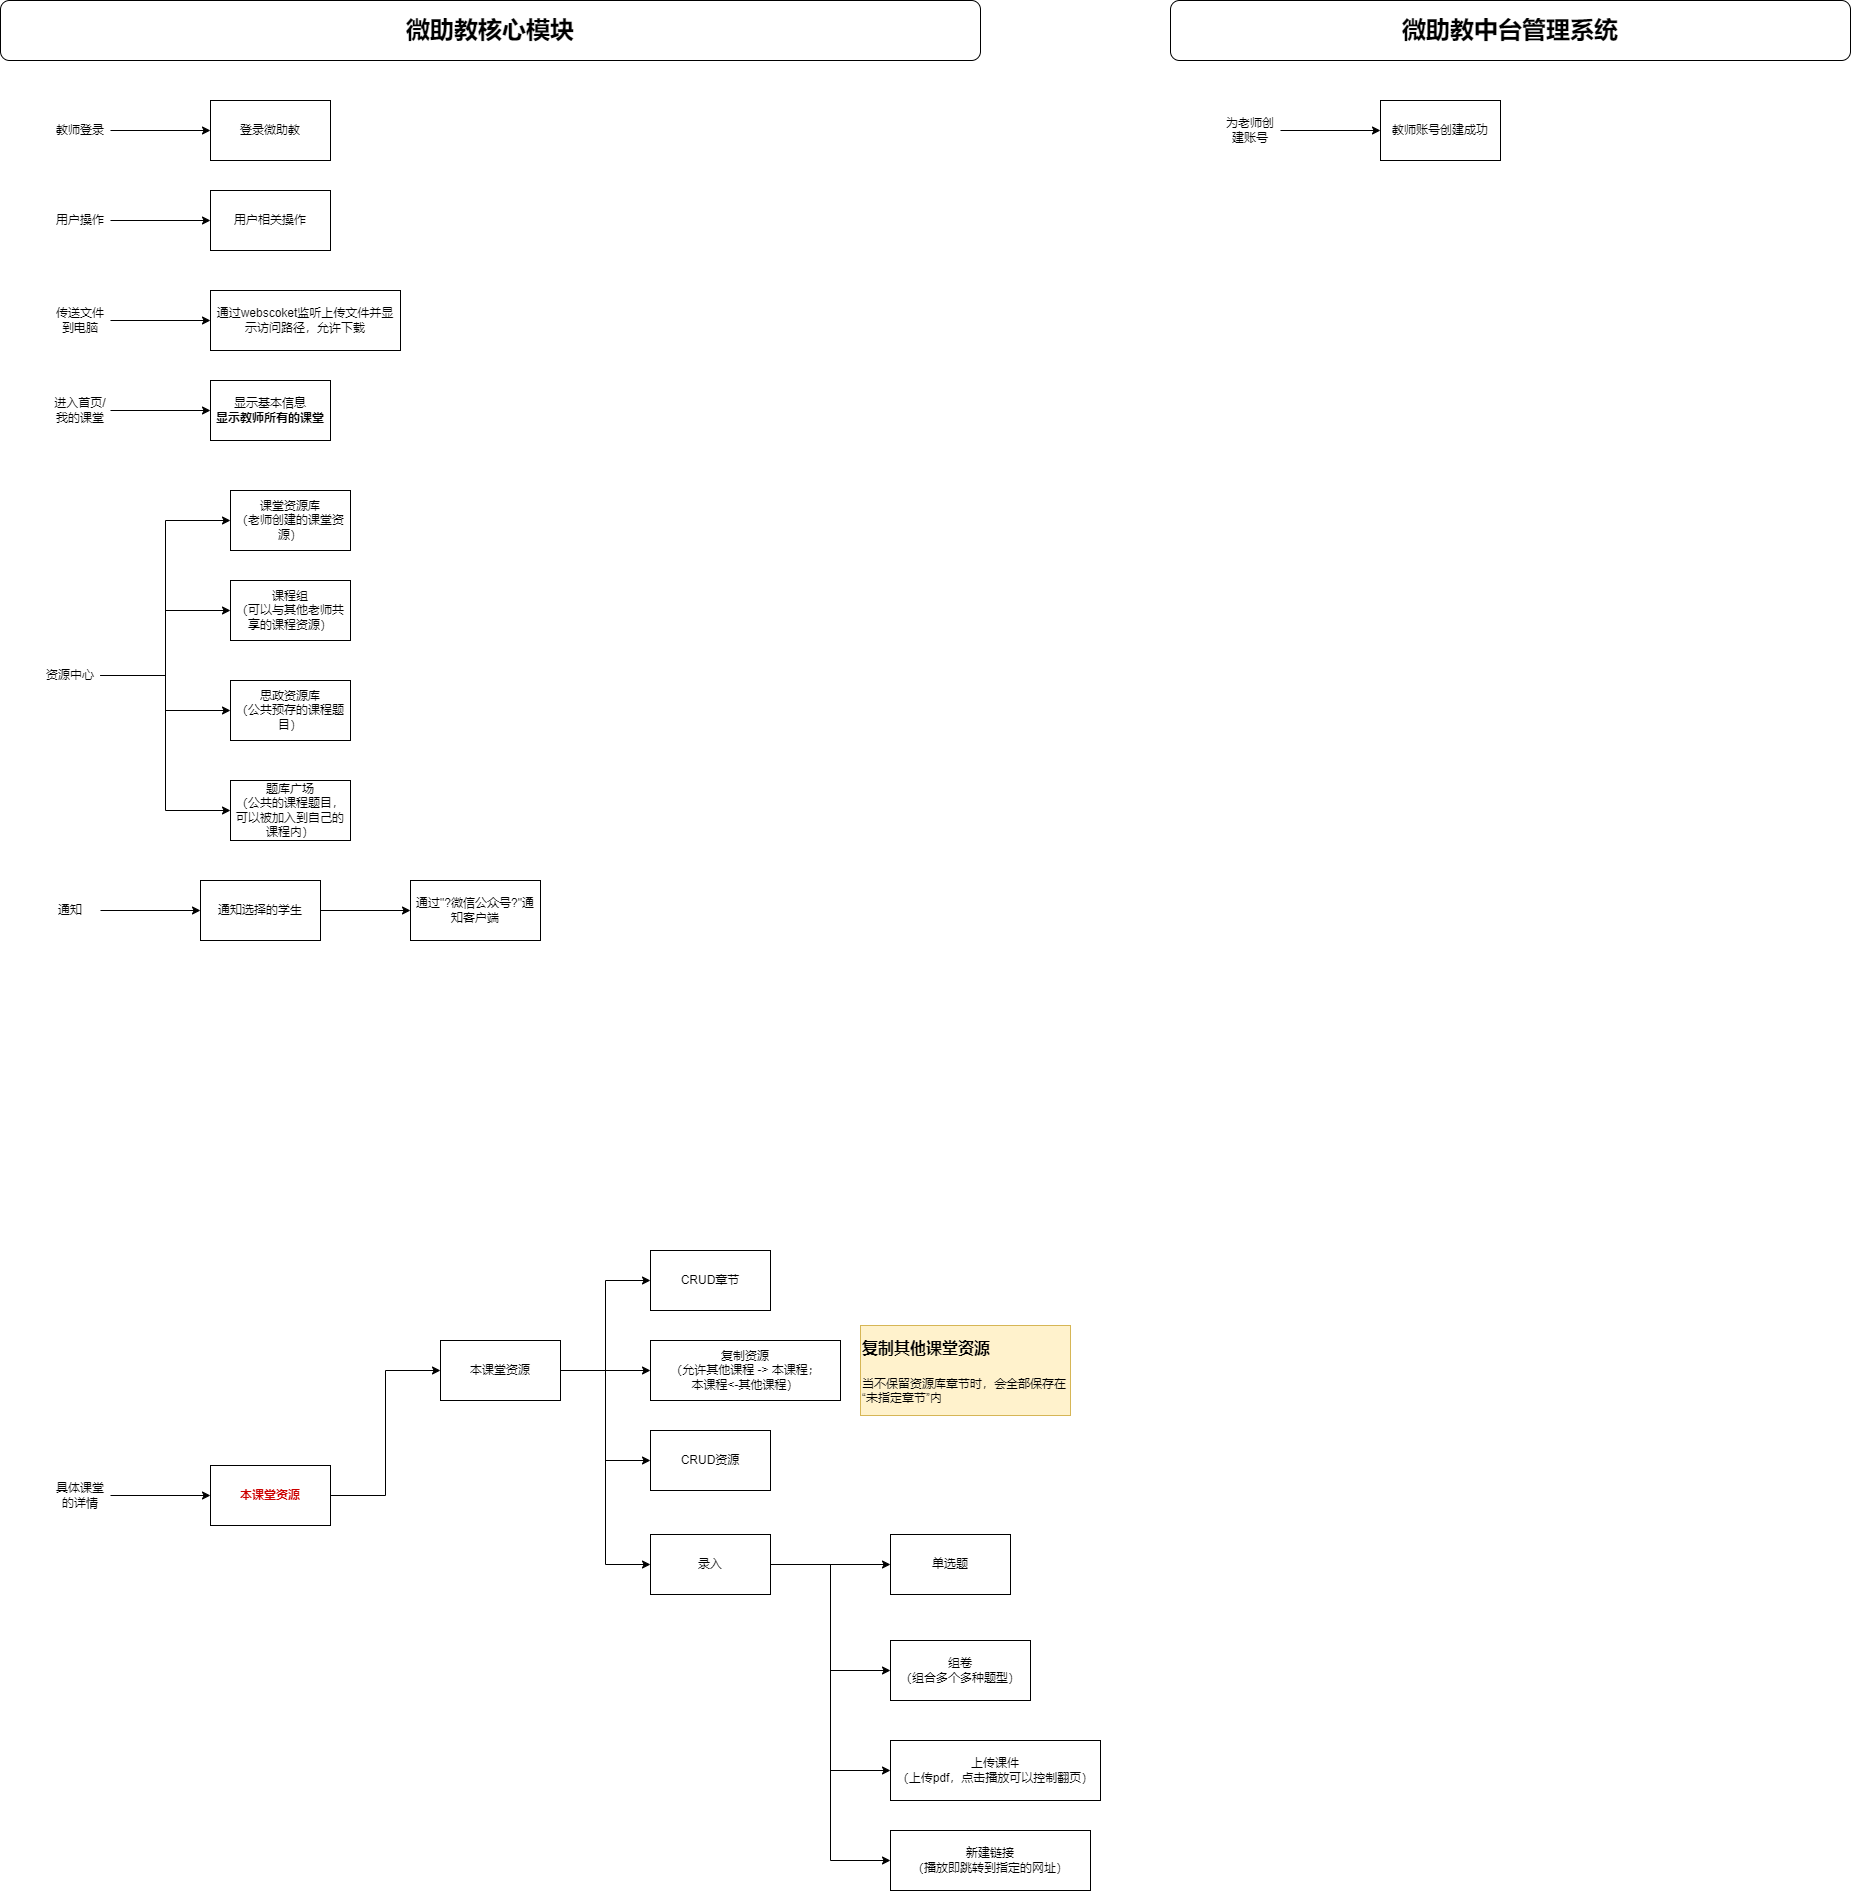

The diagram above was exported from draw.io. Its source (the exported page's mxGraphModel, read from the mxfile embedded in the PNG):
<mxGraphModel dx="1606" dy="842" grid="1" gridSize="10" guides="1" tooltips="1" connect="1" arrows="1" fold="1" page="1" pageScale="1" pageWidth="827" pageHeight="1169" math="0" shadow="0">
  <root>
    <mxCell id="0" />
    <mxCell id="1" parent="0" />
    <mxCell id="3AMMGLfXnZCcbY21QmOF-1" value="&lt;b&gt;&lt;font style=&quot;font-size: 24px;&quot;&gt;微助教核心模块&lt;/font&gt;&lt;/b&gt;" style="rounded=1;whiteSpace=wrap;html=1;" parent="1" vertex="1">
      <mxGeometry x="40" y="160" width="980" height="60" as="geometry" />
    </mxCell>
    <mxCell id="3AMMGLfXnZCcbY21QmOF-2" value="登录微助教" style="rounded=0;whiteSpace=wrap;html=1;" parent="1" vertex="1">
      <mxGeometry x="250" y="260" width="120" height="60" as="geometry" />
    </mxCell>
    <mxCell id="3AMMGLfXnZCcbY21QmOF-4" style="edgeStyle=orthogonalEdgeStyle;rounded=0;orthogonalLoop=1;jettySize=auto;html=1;exitX=1;exitY=0.5;exitDx=0;exitDy=0;entryX=0;entryY=0.5;entryDx=0;entryDy=0;" parent="1" source="3AMMGLfXnZCcbY21QmOF-3" target="3AMMGLfXnZCcbY21QmOF-2" edge="1">
      <mxGeometry relative="1" as="geometry" />
    </mxCell>
    <mxCell id="3AMMGLfXnZCcbY21QmOF-3" value="教师登录" style="text;html=1;align=center;verticalAlign=middle;whiteSpace=wrap;rounded=0;" parent="1" vertex="1">
      <mxGeometry x="90" y="275" width="60" height="30" as="geometry" />
    </mxCell>
    <mxCell id="3AMMGLfXnZCcbY21QmOF-5" value="显示基本信息&lt;br&gt;&lt;b&gt;显示教师所有的课堂&lt;/b&gt;" style="rounded=0;whiteSpace=wrap;html=1;" parent="1" vertex="1">
      <mxGeometry x="250" y="540" width="120" height="60" as="geometry" />
    </mxCell>
    <mxCell id="3AMMGLfXnZCcbY21QmOF-6" style="edgeStyle=orthogonalEdgeStyle;rounded=0;orthogonalLoop=1;jettySize=auto;html=1;exitX=1;exitY=0.5;exitDx=0;exitDy=0;entryX=0;entryY=0.5;entryDx=0;entryDy=0;" parent="1" source="3AMMGLfXnZCcbY21QmOF-7" target="3AMMGLfXnZCcbY21QmOF-5" edge="1">
      <mxGeometry relative="1" as="geometry" />
    </mxCell>
    <mxCell id="3AMMGLfXnZCcbY21QmOF-7" value="进入首页/我的课堂" style="text;html=1;align=center;verticalAlign=middle;whiteSpace=wrap;rounded=0;" parent="1" vertex="1">
      <mxGeometry x="90" y="555" width="60" height="30" as="geometry" />
    </mxCell>
    <mxCell id="3AMMGLfXnZCcbY21QmOF-8" value="&lt;b&gt;&lt;font style=&quot;font-size: 24px;&quot;&gt;微助教中台管理系统&lt;/font&gt;&lt;/b&gt;" style="rounded=1;whiteSpace=wrap;html=1;" parent="1" vertex="1">
      <mxGeometry x="1210" y="160" width="680" height="60" as="geometry" />
    </mxCell>
    <mxCell id="3AMMGLfXnZCcbY21QmOF-9" value="教师账号创建成功" style="rounded=0;whiteSpace=wrap;html=1;" parent="1" vertex="1">
      <mxGeometry x="1420" y="260" width="120" height="60" as="geometry" />
    </mxCell>
    <mxCell id="3AMMGLfXnZCcbY21QmOF-10" style="edgeStyle=orthogonalEdgeStyle;rounded=0;orthogonalLoop=1;jettySize=auto;html=1;exitX=1;exitY=0.5;exitDx=0;exitDy=0;entryX=0;entryY=0.5;entryDx=0;entryDy=0;" parent="1" source="3AMMGLfXnZCcbY21QmOF-11" target="3AMMGLfXnZCcbY21QmOF-9" edge="1">
      <mxGeometry relative="1" as="geometry" />
    </mxCell>
    <mxCell id="3AMMGLfXnZCcbY21QmOF-11" value="为老师创建账号" style="text;html=1;align=center;verticalAlign=middle;whiteSpace=wrap;rounded=0;" parent="1" vertex="1">
      <mxGeometry x="1260" y="275" width="60" height="30" as="geometry" />
    </mxCell>
    <mxCell id="3AMMGLfXnZCcbY21QmOF-17" style="edgeStyle=orthogonalEdgeStyle;rounded=0;orthogonalLoop=1;jettySize=auto;html=1;exitX=1;exitY=0.5;exitDx=0;exitDy=0;" parent="1" source="3AMMGLfXnZCcbY21QmOF-15" target="3AMMGLfXnZCcbY21QmOF-16" edge="1">
      <mxGeometry relative="1" as="geometry" />
    </mxCell>
    <mxCell id="3AMMGLfXnZCcbY21QmOF-15" value="具体课堂的详情" style="text;html=1;align=center;verticalAlign=middle;whiteSpace=wrap;rounded=0;" parent="1" vertex="1">
      <mxGeometry x="90" y="1640" width="60" height="30" as="geometry" />
    </mxCell>
    <mxCell id="3JbQ0u1solwiw_tFFAxb-22" style="edgeStyle=orthogonalEdgeStyle;rounded=0;orthogonalLoop=1;jettySize=auto;html=1;exitX=1;exitY=0.5;exitDx=0;exitDy=0;entryX=0;entryY=0.5;entryDx=0;entryDy=0;" edge="1" parent="1" source="3AMMGLfXnZCcbY21QmOF-16" target="3AMMGLfXnZCcbY21QmOF-22">
      <mxGeometry relative="1" as="geometry" />
    </mxCell>
    <mxCell id="3AMMGLfXnZCcbY21QmOF-16" value="&lt;font color=&quot;#cc0000&quot;&gt;&lt;b&gt;本课堂资源&lt;/b&gt;&lt;/font&gt;" style="rounded=0;whiteSpace=wrap;html=1;" parent="1" vertex="1">
      <mxGeometry x="250" y="1625" width="120" height="60" as="geometry" />
    </mxCell>
    <mxCell id="3JbQ0u1solwiw_tFFAxb-24" style="edgeStyle=orthogonalEdgeStyle;rounded=0;orthogonalLoop=1;jettySize=auto;html=1;exitX=1;exitY=0.5;exitDx=0;exitDy=0;entryX=0;entryY=0.5;entryDx=0;entryDy=0;" edge="1" parent="1" source="3AMMGLfXnZCcbY21QmOF-22" target="3JbQ0u1solwiw_tFFAxb-23">
      <mxGeometry relative="1" as="geometry" />
    </mxCell>
    <mxCell id="3JbQ0u1solwiw_tFFAxb-26" style="edgeStyle=orthogonalEdgeStyle;rounded=0;orthogonalLoop=1;jettySize=auto;html=1;exitX=1;exitY=0.5;exitDx=0;exitDy=0;" edge="1" parent="1" source="3AMMGLfXnZCcbY21QmOF-22" target="3JbQ0u1solwiw_tFFAxb-25">
      <mxGeometry relative="1" as="geometry" />
    </mxCell>
    <mxCell id="3JbQ0u1solwiw_tFFAxb-31" style="edgeStyle=orthogonalEdgeStyle;rounded=0;orthogonalLoop=1;jettySize=auto;html=1;exitX=1;exitY=0.5;exitDx=0;exitDy=0;entryX=0;entryY=0.5;entryDx=0;entryDy=0;" edge="1" parent="1" source="3AMMGLfXnZCcbY21QmOF-22" target="3JbQ0u1solwiw_tFFAxb-30">
      <mxGeometry relative="1" as="geometry" />
    </mxCell>
    <mxCell id="3JbQ0u1solwiw_tFFAxb-33" style="edgeStyle=orthogonalEdgeStyle;rounded=0;orthogonalLoop=1;jettySize=auto;html=1;exitX=1;exitY=0.5;exitDx=0;exitDy=0;entryX=0;entryY=0.5;entryDx=0;entryDy=0;" edge="1" parent="1" source="3AMMGLfXnZCcbY21QmOF-22" target="3JbQ0u1solwiw_tFFAxb-32">
      <mxGeometry relative="1" as="geometry" />
    </mxCell>
    <mxCell id="3AMMGLfXnZCcbY21QmOF-22" value="本课堂资源" style="rounded=0;whiteSpace=wrap;html=1;" parent="1" vertex="1">
      <mxGeometry x="480" y="1500" width="120" height="60" as="geometry" />
    </mxCell>
    <mxCell id="3JbQ0u1solwiw_tFFAxb-4" style="edgeStyle=orthogonalEdgeStyle;rounded=0;orthogonalLoop=1;jettySize=auto;html=1;exitX=1;exitY=0.5;exitDx=0;exitDy=0;entryX=0;entryY=0.5;entryDx=0;entryDy=0;" edge="1" parent="1" source="3JbQ0u1solwiw_tFFAxb-1" target="3JbQ0u1solwiw_tFFAxb-2">
      <mxGeometry relative="1" as="geometry" />
    </mxCell>
    <mxCell id="3JbQ0u1solwiw_tFFAxb-5" style="edgeStyle=orthogonalEdgeStyle;rounded=0;orthogonalLoop=1;jettySize=auto;html=1;exitX=1;exitY=0.5;exitDx=0;exitDy=0;entryX=0;entryY=0.5;entryDx=0;entryDy=0;" edge="1" parent="1" source="3JbQ0u1solwiw_tFFAxb-1" target="3JbQ0u1solwiw_tFFAxb-3">
      <mxGeometry relative="1" as="geometry" />
    </mxCell>
    <mxCell id="3JbQ0u1solwiw_tFFAxb-7" style="edgeStyle=orthogonalEdgeStyle;rounded=0;orthogonalLoop=1;jettySize=auto;html=1;exitX=1;exitY=0.5;exitDx=0;exitDy=0;entryX=0;entryY=0.5;entryDx=0;entryDy=0;" edge="1" parent="1" source="3JbQ0u1solwiw_tFFAxb-1" target="3JbQ0u1solwiw_tFFAxb-6">
      <mxGeometry relative="1" as="geometry" />
    </mxCell>
    <mxCell id="3JbQ0u1solwiw_tFFAxb-9" style="edgeStyle=orthogonalEdgeStyle;rounded=0;orthogonalLoop=1;jettySize=auto;html=1;exitX=1;exitY=0.5;exitDx=0;exitDy=0;entryX=0;entryY=0.5;entryDx=0;entryDy=0;" edge="1" parent="1" source="3JbQ0u1solwiw_tFFAxb-1" target="3JbQ0u1solwiw_tFFAxb-8">
      <mxGeometry relative="1" as="geometry" />
    </mxCell>
    <mxCell id="3JbQ0u1solwiw_tFFAxb-1" value="资源中心" style="text;html=1;align=center;verticalAlign=middle;whiteSpace=wrap;rounded=0;" vertex="1" parent="1">
      <mxGeometry x="80" y="820" width="60" height="30" as="geometry" />
    </mxCell>
    <mxCell id="3JbQ0u1solwiw_tFFAxb-2" value="课堂资源库&lt;div&gt;（老师创建的课堂资源&lt;span style=&quot;background-color: initial;&quot;&gt;）&lt;/span&gt;&lt;/div&gt;" style="rounded=0;whiteSpace=wrap;html=1;" vertex="1" parent="1">
      <mxGeometry x="270" y="650" width="120" height="60" as="geometry" />
    </mxCell>
    <mxCell id="3JbQ0u1solwiw_tFFAxb-3" value="课程组&lt;div&gt;（可以与其他老师共享的课程资源）&lt;/div&gt;" style="rounded=0;whiteSpace=wrap;html=1;" vertex="1" parent="1">
      <mxGeometry x="270" y="740" width="120" height="60" as="geometry" />
    </mxCell>
    <mxCell id="3JbQ0u1solwiw_tFFAxb-6" value="思政资源库&lt;div&gt;（公共预存的课程题目）&lt;/div&gt;" style="rounded=0;whiteSpace=wrap;html=1;" vertex="1" parent="1">
      <mxGeometry x="270" y="840" width="120" height="60" as="geometry" />
    </mxCell>
    <mxCell id="3JbQ0u1solwiw_tFFAxb-8" value="题库广场&lt;br&gt;（公共的课程题目，可以被加入到自己的课程内）" style="rounded=0;whiteSpace=wrap;html=1;" vertex="1" parent="1">
      <mxGeometry x="270" y="940" width="120" height="60" as="geometry" />
    </mxCell>
    <mxCell id="3JbQ0u1solwiw_tFFAxb-12" style="edgeStyle=orthogonalEdgeStyle;rounded=0;orthogonalLoop=1;jettySize=auto;html=1;exitX=1;exitY=0.5;exitDx=0;exitDy=0;entryX=0;entryY=0.5;entryDx=0;entryDy=0;" edge="1" parent="1" source="3JbQ0u1solwiw_tFFAxb-10" target="3JbQ0u1solwiw_tFFAxb-11">
      <mxGeometry relative="1" as="geometry" />
    </mxCell>
    <mxCell id="3JbQ0u1solwiw_tFFAxb-10" value="通知" style="text;html=1;align=center;verticalAlign=middle;whiteSpace=wrap;rounded=0;" vertex="1" parent="1">
      <mxGeometry x="80" y="1055" width="60" height="30" as="geometry" />
    </mxCell>
    <mxCell id="3JbQ0u1solwiw_tFFAxb-14" style="edgeStyle=orthogonalEdgeStyle;rounded=0;orthogonalLoop=1;jettySize=auto;html=1;exitX=1;exitY=0.5;exitDx=0;exitDy=0;" edge="1" parent="1" source="3JbQ0u1solwiw_tFFAxb-11" target="3JbQ0u1solwiw_tFFAxb-13">
      <mxGeometry relative="1" as="geometry" />
    </mxCell>
    <mxCell id="3JbQ0u1solwiw_tFFAxb-11" value="通知选择的学生" style="rounded=0;whiteSpace=wrap;html=1;" vertex="1" parent="1">
      <mxGeometry x="240" y="1040" width="120" height="60" as="geometry" />
    </mxCell>
    <mxCell id="3JbQ0u1solwiw_tFFAxb-13" value="通过&quot;?微信公众号?&quot;通知客户端" style="rounded=0;whiteSpace=wrap;html=1;" vertex="1" parent="1">
      <mxGeometry x="450" y="1040" width="130" height="60" as="geometry" />
    </mxCell>
    <mxCell id="3JbQ0u1solwiw_tFFAxb-17" style="edgeStyle=orthogonalEdgeStyle;rounded=0;orthogonalLoop=1;jettySize=auto;html=1;exitX=1;exitY=0.5;exitDx=0;exitDy=0;" edge="1" parent="1" source="3JbQ0u1solwiw_tFFAxb-15" target="3JbQ0u1solwiw_tFFAxb-16">
      <mxGeometry relative="1" as="geometry" />
    </mxCell>
    <mxCell id="3JbQ0u1solwiw_tFFAxb-15" value="用户操作" style="text;html=1;align=center;verticalAlign=middle;whiteSpace=wrap;rounded=0;" vertex="1" parent="1">
      <mxGeometry x="90" y="365" width="60" height="30" as="geometry" />
    </mxCell>
    <mxCell id="3JbQ0u1solwiw_tFFAxb-16" value="用户相关操作" style="rounded=0;whiteSpace=wrap;html=1;" vertex="1" parent="1">
      <mxGeometry x="250" y="350" width="120" height="60" as="geometry" />
    </mxCell>
    <mxCell id="3JbQ0u1solwiw_tFFAxb-20" style="edgeStyle=orthogonalEdgeStyle;rounded=0;orthogonalLoop=1;jettySize=auto;html=1;exitX=1;exitY=0.5;exitDx=0;exitDy=0;" edge="1" parent="1" source="3JbQ0u1solwiw_tFFAxb-18" target="3JbQ0u1solwiw_tFFAxb-19">
      <mxGeometry relative="1" as="geometry" />
    </mxCell>
    <mxCell id="3JbQ0u1solwiw_tFFAxb-18" value="传送文件到电脑" style="text;html=1;align=center;verticalAlign=middle;whiteSpace=wrap;rounded=0;" vertex="1" parent="1">
      <mxGeometry x="90" y="465" width="60" height="30" as="geometry" />
    </mxCell>
    <mxCell id="3JbQ0u1solwiw_tFFAxb-19" value="通过webscoket监听上传文件并显示访问路径，允许下载" style="rounded=0;whiteSpace=wrap;html=1;" vertex="1" parent="1">
      <mxGeometry x="250" y="450" width="190" height="60" as="geometry" />
    </mxCell>
    <mxCell id="3JbQ0u1solwiw_tFFAxb-23" value="CRUD章节" style="rounded=0;whiteSpace=wrap;html=1;" vertex="1" parent="1">
      <mxGeometry x="690" y="1410" width="120" height="60" as="geometry" />
    </mxCell>
    <mxCell id="3JbQ0u1solwiw_tFFAxb-25" value="复制资源&lt;br&gt;（允许其他课程 -&amp;gt; 本课程；&lt;br&gt;本课程&amp;lt;-其他课程）" style="rounded=0;whiteSpace=wrap;html=1;" vertex="1" parent="1">
      <mxGeometry x="690" y="1500" width="190" height="60" as="geometry" />
    </mxCell>
    <mxCell id="3JbQ0u1solwiw_tFFAxb-29" value="&lt;h1 style=&quot;margin-top: 0px;&quot;&gt;&lt;font style=&quot;font-size: 16px;&quot;&gt;复制其他课堂资源&lt;/font&gt;&lt;/h1&gt;&lt;p&gt;当不保留资源库章节时，会全部保存在“&lt;span style=&quot;background-color: initial;&quot;&gt;未指定章节&lt;/span&gt;&lt;span style=&quot;background-color: initial;&quot;&gt;”内&lt;/span&gt;&lt;/p&gt;" style="text;html=1;whiteSpace=wrap;overflow=hidden;rounded=0;fillColor=#fff2cc;strokeColor=#d6b656;" vertex="1" parent="1">
      <mxGeometry x="900" y="1485" width="210" height="90" as="geometry" />
    </mxCell>
    <mxCell id="3JbQ0u1solwiw_tFFAxb-30" value="CRUD资源" style="rounded=0;whiteSpace=wrap;html=1;" vertex="1" parent="1">
      <mxGeometry x="690" y="1590" width="120" height="60" as="geometry" />
    </mxCell>
    <mxCell id="3JbQ0u1solwiw_tFFAxb-37" style="edgeStyle=orthogonalEdgeStyle;rounded=0;orthogonalLoop=1;jettySize=auto;html=1;exitX=1;exitY=0.5;exitDx=0;exitDy=0;" edge="1" parent="1" source="3JbQ0u1solwiw_tFFAxb-32" target="3JbQ0u1solwiw_tFFAxb-34">
      <mxGeometry relative="1" as="geometry" />
    </mxCell>
    <mxCell id="3JbQ0u1solwiw_tFFAxb-38" style="edgeStyle=orthogonalEdgeStyle;rounded=0;orthogonalLoop=1;jettySize=auto;html=1;exitX=1;exitY=0.5;exitDx=0;exitDy=0;entryX=0;entryY=0.5;entryDx=0;entryDy=0;" edge="1" parent="1" source="3JbQ0u1solwiw_tFFAxb-32" target="3JbQ0u1solwiw_tFFAxb-35">
      <mxGeometry relative="1" as="geometry" />
    </mxCell>
    <mxCell id="3JbQ0u1solwiw_tFFAxb-39" style="edgeStyle=orthogonalEdgeStyle;rounded=0;orthogonalLoop=1;jettySize=auto;html=1;exitX=1;exitY=0.5;exitDx=0;exitDy=0;entryX=0;entryY=0.5;entryDx=0;entryDy=0;" edge="1" parent="1" source="3JbQ0u1solwiw_tFFAxb-32" target="3JbQ0u1solwiw_tFFAxb-36">
      <mxGeometry relative="1" as="geometry" />
    </mxCell>
    <mxCell id="3JbQ0u1solwiw_tFFAxb-42" style="edgeStyle=orthogonalEdgeStyle;rounded=0;orthogonalLoop=1;jettySize=auto;html=1;exitX=1;exitY=0.5;exitDx=0;exitDy=0;entryX=0;entryY=0.5;entryDx=0;entryDy=0;" edge="1" parent="1" source="3JbQ0u1solwiw_tFFAxb-32" target="3JbQ0u1solwiw_tFFAxb-41">
      <mxGeometry relative="1" as="geometry" />
    </mxCell>
    <mxCell id="3JbQ0u1solwiw_tFFAxb-32" value="录入" style="rounded=0;whiteSpace=wrap;html=1;" vertex="1" parent="1">
      <mxGeometry x="690" y="1694" width="120" height="60" as="geometry" />
    </mxCell>
    <mxCell id="3JbQ0u1solwiw_tFFAxb-34" value="单选题" style="rounded=0;whiteSpace=wrap;html=1;" vertex="1" parent="1">
      <mxGeometry x="930" y="1694" width="120" height="60" as="geometry" />
    </mxCell>
    <mxCell id="3JbQ0u1solwiw_tFFAxb-35" value="组卷&lt;br&gt;（组合多个多种题型）" style="rounded=0;whiteSpace=wrap;html=1;" vertex="1" parent="1">
      <mxGeometry x="930" y="1800" width="140" height="60" as="geometry" />
    </mxCell>
    <mxCell id="3JbQ0u1solwiw_tFFAxb-36" value="上传课件&lt;br&gt;（上传pdf，点击播放可以控制翻页）" style="rounded=0;whiteSpace=wrap;html=1;" vertex="1" parent="1">
      <mxGeometry x="930" y="1900" width="210" height="60" as="geometry" />
    </mxCell>
    <mxCell id="3JbQ0u1solwiw_tFFAxb-41" value="新建链接&lt;br&gt;（播放即跳转到指定的网址）" style="rounded=0;whiteSpace=wrap;html=1;" vertex="1" parent="1">
      <mxGeometry x="930" y="1990" width="200" height="60" as="geometry" />
    </mxCell>
  </root>
</mxGraphModel>